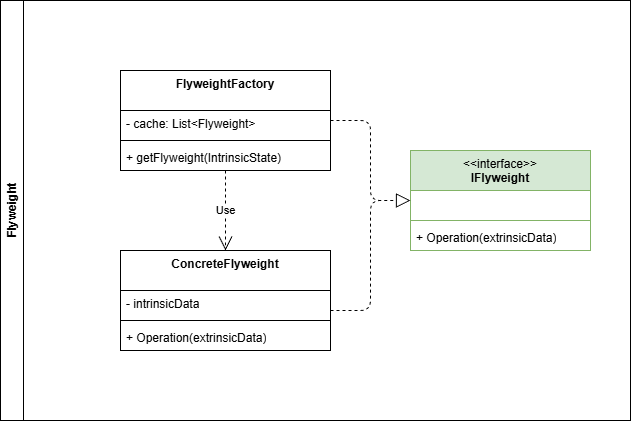

The diagram above was exported from draw.io. Its source (the exported page's mxGraphModel, read from the mxfile embedded in the PNG):
<mxGraphModel dx="662" dy="1644" grid="1" gridSize="10" guides="1" tooltips="1" connect="1" arrows="1" fold="1" page="1" pageScale="1" pageWidth="827" pageHeight="1169" background="#ffffff" math="0" shadow="0">
  <root>
    <mxCell id="0" />
    <mxCell id="1" parent="0" />
    <mxCell id="WGzU9PT1A8H31ar1cidR-1" value="&lt;span style=&quot;font-weight: normal;&quot;&gt;&amp;lt;&amp;lt;interface&amp;gt;&amp;gt;&lt;/span&gt;&lt;br&gt;IFlyweight" style="swimlane;fontStyle=1;align=center;verticalAlign=top;childLayout=stackLayout;horizontal=1;startSize=40;horizontalStack=0;resizeParent=1;resizeParentMax=0;resizeLast=0;collapsible=1;marginBottom=0;whiteSpace=wrap;html=1;fillColor=#d5e8d4;strokeColor=#82b366;" parent="1" vertex="1">
      <mxGeometry x="430" y="130" width="180" height="100" as="geometry" />
    </mxCell>
    <mxCell id="WGzU9PT1A8H31ar1cidR-12" value="&amp;nbsp;" style="text;strokeColor=none;fillColor=none;align=left;verticalAlign=top;spacingLeft=4;spacingRight=4;overflow=hidden;rotatable=0;points=[[0,0.5],[1,0.5]];portConstraint=eastwest;whiteSpace=wrap;html=1;" parent="WGzU9PT1A8H31ar1cidR-1" vertex="1">
      <mxGeometry y="40" width="180" height="26" as="geometry" />
    </mxCell>
    <mxCell id="WGzU9PT1A8H31ar1cidR-3" value="" style="line;strokeWidth=1;fillColor=none;align=left;verticalAlign=middle;spacingTop=-1;spacingLeft=3;spacingRight=3;rotatable=0;labelPosition=right;points=[];portConstraint=eastwest;strokeColor=inherit;" parent="WGzU9PT1A8H31ar1cidR-1" vertex="1">
      <mxGeometry y="66" width="180" height="8" as="geometry" />
    </mxCell>
    <mxCell id="WGzU9PT1A8H31ar1cidR-13" value="+ Operation(extrinsicData)" style="text;strokeColor=none;fillColor=none;align=left;verticalAlign=top;spacingLeft=4;spacingRight=4;overflow=hidden;rotatable=0;points=[[0,0.5],[1,0.5]];portConstraint=eastwest;whiteSpace=wrap;html=1;" parent="WGzU9PT1A8H31ar1cidR-1" vertex="1">
      <mxGeometry y="74" width="180" height="26" as="geometry" />
    </mxCell>
    <mxCell id="2" value="Flyweight" style="swimlane;horizontal=0;whiteSpace=wrap;html=1;" vertex="1" parent="1">
      <mxGeometry x="20" y="-20" width="630" height="420" as="geometry" />
    </mxCell>
    <mxCell id="WGzU9PT1A8H31ar1cidR-5" value="ConcreteFlyweight" style="swimlane;fontStyle=1;align=center;verticalAlign=top;childLayout=stackLayout;horizontal=1;startSize=40;horizontalStack=0;resizeParent=1;resizeParentMax=0;resizeLast=0;collapsible=1;marginBottom=0;whiteSpace=wrap;html=1;" parent="2" vertex="1">
      <mxGeometry x="120" y="250" width="210" height="100" as="geometry" />
    </mxCell>
    <mxCell id="WGzU9PT1A8H31ar1cidR-6" value="- intrinsicData" style="text;strokeColor=none;fillColor=none;align=left;verticalAlign=top;spacingLeft=4;spacingRight=4;overflow=hidden;rotatable=0;points=[[0,0.5],[1,0.5]];portConstraint=eastwest;whiteSpace=wrap;html=1;" parent="WGzU9PT1A8H31ar1cidR-5" vertex="1">
      <mxGeometry y="40" width="210" height="26" as="geometry" />
    </mxCell>
    <mxCell id="WGzU9PT1A8H31ar1cidR-7" value="" style="line;strokeWidth=1;fillColor=none;align=left;verticalAlign=middle;spacingTop=-1;spacingLeft=3;spacingRight=3;rotatable=0;labelPosition=right;points=[];portConstraint=eastwest;strokeColor=inherit;" parent="WGzU9PT1A8H31ar1cidR-5" vertex="1">
      <mxGeometry y="66" width="210" height="8" as="geometry" />
    </mxCell>
    <mxCell id="WGzU9PT1A8H31ar1cidR-8" value="+ Operation(extrinsicData)" style="text;strokeColor=none;fillColor=none;align=left;verticalAlign=top;spacingLeft=4;spacingRight=4;overflow=hidden;rotatable=0;points=[[0,0.5],[1,0.5]];portConstraint=eastwest;whiteSpace=wrap;html=1;" parent="WGzU9PT1A8H31ar1cidR-5" vertex="1">
      <mxGeometry y="74" width="210" height="26" as="geometry" />
    </mxCell>
    <mxCell id="83oMG1Soc3TxK7EO06dk-6" value="FlyweightFactory" style="swimlane;fontStyle=1;align=center;verticalAlign=top;childLayout=stackLayout;horizontal=1;startSize=40;horizontalStack=0;resizeParent=1;resizeParentMax=0;resizeLast=0;collapsible=1;marginBottom=0;whiteSpace=wrap;html=1;" parent="2" vertex="1">
      <mxGeometry x="120" y="70" width="210" height="100" as="geometry" />
    </mxCell>
    <mxCell id="83oMG1Soc3TxK7EO06dk-7" value="- cache: List&amp;lt;Flyweight&amp;gt;" style="text;strokeColor=none;fillColor=none;align=left;verticalAlign=top;spacingLeft=4;spacingRight=4;overflow=hidden;rotatable=0;points=[[0,0.5],[1,0.5]];portConstraint=eastwest;whiteSpace=wrap;html=1;" parent="83oMG1Soc3TxK7EO06dk-6" vertex="1">
      <mxGeometry y="40" width="210" height="26" as="geometry" />
    </mxCell>
    <mxCell id="83oMG1Soc3TxK7EO06dk-8" value="" style="line;strokeWidth=1;fillColor=none;align=left;verticalAlign=middle;spacingTop=-1;spacingLeft=3;spacingRight=3;rotatable=0;labelPosition=right;points=[];portConstraint=eastwest;strokeColor=inherit;" parent="83oMG1Soc3TxK7EO06dk-6" vertex="1">
      <mxGeometry y="66" width="210" height="8" as="geometry" />
    </mxCell>
    <mxCell id="83oMG1Soc3TxK7EO06dk-9" value="&lt;div&gt;+ getFlyweight(IntrinsicState)&lt;/div&gt;" style="text;strokeColor=none;fillColor=none;align=left;verticalAlign=top;spacingLeft=4;spacingRight=4;overflow=hidden;rotatable=0;points=[[0,0.5],[1,0.5]];portConstraint=eastwest;whiteSpace=wrap;html=1;" parent="83oMG1Soc3TxK7EO06dk-6" vertex="1">
      <mxGeometry y="74" width="210" height="26" as="geometry" />
    </mxCell>
    <mxCell id="WGzU9PT1A8H31ar1cidR-17" value="Use" style="endArrow=open;endSize=12;dashed=1;html=1;rounded=0;" parent="2" source="83oMG1Soc3TxK7EO06dk-6" target="WGzU9PT1A8H31ar1cidR-5" edge="1">
      <mxGeometry width="160" relative="1" as="geometry">
        <mxPoint x="310" y="370" as="sourcePoint" />
        <mxPoint x="470" y="370" as="targetPoint" />
      </mxGeometry>
    </mxCell>
    <mxCell id="3" value="" style="endArrow=block;dashed=1;endFill=0;endSize=12;html=1;edgeStyle=orthogonalEdgeStyle;" edge="1" parent="1" source="83oMG1Soc3TxK7EO06dk-6" target="WGzU9PT1A8H31ar1cidR-1">
      <mxGeometry width="160" relative="1" as="geometry">
        <mxPoint x="260" y="250" as="sourcePoint" />
        <mxPoint x="420" y="250" as="targetPoint" />
      </mxGeometry>
    </mxCell>
    <mxCell id="4" value="" style="endArrow=block;dashed=1;endFill=0;endSize=12;html=1;edgeStyle=orthogonalEdgeStyle;" edge="1" parent="1" source="WGzU9PT1A8H31ar1cidR-5" target="WGzU9PT1A8H31ar1cidR-1">
      <mxGeometry width="160" relative="1" as="geometry">
        <mxPoint x="360" y="100" as="sourcePoint" />
        <mxPoint x="440" y="190" as="targetPoint" />
        <Array as="points">
          <mxPoint x="390" y="290" />
          <mxPoint x="390" y="180" />
        </Array>
      </mxGeometry>
    </mxCell>
  </root>
</mxGraphModel>